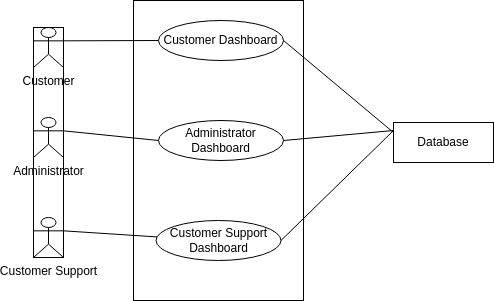

The diagram above was exported from draw.io. Its source (the exported page's mxGraphModel, read from the mxfile embedded in the PNG):
<mxGraphModel dx="592" dy="470" grid="1" gridSize="10" guides="1" tooltips="1" connect="1" arrows="1" fold="1" page="1" pageScale="1" pageWidth="850" pageHeight="1100" background="#ffffff" math="0" shadow="0">
  <root>
    <mxCell id="0" />
    <mxCell id="1" parent="0" />
    <mxCell id="2" value="" style="rounded=0;whiteSpace=wrap;html=1;fillColor=none;strokeColor=#000000;fontColor=#000000;" parent="1" vertex="1">
      <mxGeometry x="250" y="110" width="170" height="300" as="geometry" />
    </mxCell>
    <mxCell id="22" style="edgeStyle=none;html=1;exitX=1;exitY=0.5;exitDx=0;exitDy=0;entryX=0;entryY=0.25;entryDx=0;entryDy=0;endArrow=none;endFill=0;fillColor=none;strokeColor=#000000;fontColor=#000000;" parent="1" source="3" target="21" edge="1">
      <mxGeometry relative="1" as="geometry" />
    </mxCell>
    <mxCell id="3" value="Customer Dashboard" style="ellipse;whiteSpace=wrap;html=1;fillColor=none;strokeColor=#000000;fontColor=#000000;" parent="1" vertex="1">
      <mxGeometry x="275" y="130" width="125" height="40" as="geometry" />
    </mxCell>
    <mxCell id="23" style="edgeStyle=none;html=1;exitX=1;exitY=0.5;exitDx=0;exitDy=0;endArrow=none;endFill=0;fillColor=none;strokeColor=#000000;fontColor=#000000;" parent="1" source="4" edge="1">
      <mxGeometry relative="1" as="geometry">
        <mxPoint x="510" y="240" as="targetPoint" />
      </mxGeometry>
    </mxCell>
    <mxCell id="4" value="Administrator Dashboard" style="ellipse;whiteSpace=wrap;html=1;fillColor=none;strokeColor=#000000;fontColor=#000000;" parent="1" vertex="1">
      <mxGeometry x="275" y="230" width="125" height="40" as="geometry" />
    </mxCell>
    <mxCell id="24" style="edgeStyle=none;html=1;exitX=1;exitY=0.5;exitDx=0;exitDy=0;endArrow=none;endFill=0;fillColor=none;strokeColor=#000000;fontColor=#000000;" parent="1" source="5" edge="1">
      <mxGeometry relative="1" as="geometry">
        <mxPoint x="510" y="240" as="targetPoint" />
      </mxGeometry>
    </mxCell>
    <mxCell id="5" value="Customer Support Dashboard" style="ellipse;whiteSpace=wrap;html=1;fillColor=none;strokeColor=#000000;fontColor=#000000;" parent="1" vertex="1">
      <mxGeometry x="272.5" y="330" width="125" height="40" as="geometry" />
    </mxCell>
    <mxCell id="12" value="" style="group;fillColor=none;strokeColor=#000000;fontColor=#000000;" parent="1" vertex="1" connectable="0">
      <mxGeometry x="150" y="137" width="30" height="230" as="geometry" />
    </mxCell>
    <mxCell id="9" value="Customer" style="shape=umlActor;verticalLabelPosition=bottom;verticalAlign=top;html=1;outlineConnect=0;fillColor=none;strokeColor=#000000;fontColor=#000000;" parent="12" vertex="1">
      <mxGeometry width="30" height="40" as="geometry" />
    </mxCell>
    <mxCell id="10" value="Customer Support" style="shape=umlActor;verticalLabelPosition=bottom;verticalAlign=top;html=1;outlineConnect=0;fillColor=none;strokeColor=#000000;fontColor=#000000;" parent="12" vertex="1">
      <mxGeometry y="190" width="30" height="40" as="geometry" />
    </mxCell>
    <mxCell id="11" value="Administrator" style="shape=umlActor;verticalLabelPosition=bottom;verticalAlign=top;html=1;outlineConnect=0;fillColor=none;strokeColor=#000000;fontColor=#000000;" parent="12" vertex="1">
      <mxGeometry y="90" width="30" height="40" as="geometry" />
    </mxCell>
    <mxCell id="18" style="edgeStyle=none;html=1;exitX=1;exitY=0.3333333333333333;exitDx=0;exitDy=0;exitPerimeter=0;entryX=0;entryY=0.5;entryDx=0;entryDy=0;endArrow=none;endFill=0;fillColor=none;strokeColor=#000000;fontColor=#000000;" parent="1" source="9" target="3" edge="1">
      <mxGeometry relative="1" as="geometry" />
    </mxCell>
    <mxCell id="19" style="edgeStyle=none;html=1;exitX=1;exitY=0.3333333333333333;exitDx=0;exitDy=0;exitPerimeter=0;entryX=0;entryY=0.5;entryDx=0;entryDy=0;endArrow=none;endFill=0;fillColor=none;strokeColor=#000000;fontColor=#000000;" parent="1" source="11" target="4" edge="1">
      <mxGeometry relative="1" as="geometry" />
    </mxCell>
    <mxCell id="20" style="edgeStyle=none;html=1;exitX=1;exitY=0.3333333333333333;exitDx=0;exitDy=0;exitPerimeter=0;endArrow=none;endFill=0;fillColor=none;strokeColor=#000000;fontColor=#000000;" parent="1" source="10" target="5" edge="1">
      <mxGeometry relative="1" as="geometry" />
    </mxCell>
    <mxCell id="21" value="Database" style="rounded=0;whiteSpace=wrap;html=1;fillColor=none;strokeColor=#000000;fontColor=#000000;" parent="1" vertex="1">
      <mxGeometry x="510" y="232" width="100" height="40" as="geometry" />
    </mxCell>
  </root>
</mxGraphModel>